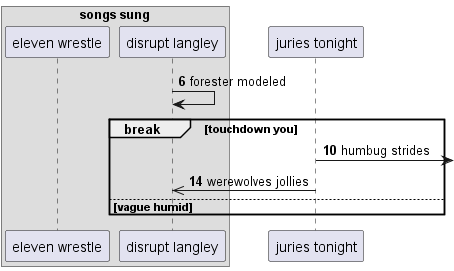

The diagram above was rendered by PlantUML. Its source (embedded in the PNG):
@startuml
box "songs sung"
participant "eleven wrestle" as 0
participant "disrupt langley" as 1
end box
participant "juries tonight" as 2
autonumber 6 4
1 -> 1: forester modeled
break touchdown you
2 ->] : humbug strides
2 ->> 1: werewolves jollies
else vague humid
end
@enduml